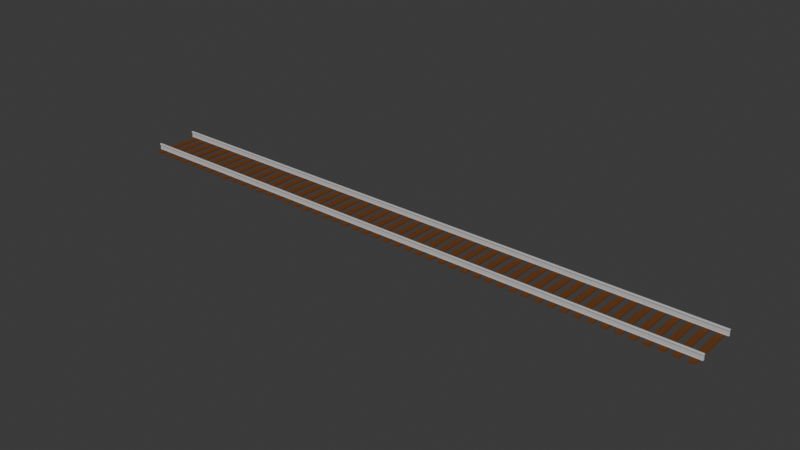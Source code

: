 # Source: Koleje.blend  (saved by Blender 4.0.36; exported with 4.5.12 LTS)
import bpy
from mathutils import Matrix  # noqa: F401  (used for matrix-valued properties, if any)

bpy.ops.wm.read_factory_settings(use_empty=True)
scene = bpy.context.scene
scene.name = 'Scene'

# ---- collections
col_collection = bpy.data.collections.new('Collection'); scene.collection.children.link(col_collection)

# ---- materials (node trees are filled in below, after node groups)
mat_material = bpy.data.materials.new('Material')
mat_material.alpha_threshold = 0.0
mat_material.use_transparent_shadow = False
mat_material.diffuse_color = (0.15, 0.0578, 0.02029, 1.0)
mat_material.roughness = 0.5
mat_material.line_color = (0.0, 0.0, 0.0, 1.0)
mat_material_001 = bpy.data.materials.new('Material.001')
mat_material_001.use_transparent_shadow = False
mat_material_001.diffuse_color = (0.5521, 0.552, 0.552, 1.0)
mat_material_001.metallic = 1.0

# ---- material node trees

# ---- world
world_world = bpy.data.worlds.new('World'); scene.world = world_world
world_world.use_nodes = True; world_world.node_tree.nodes.clear()
_N = world_world.node_tree.nodes; _L = world_world.node_tree.links
n0 = _N.new('ShaderNodeOutputWorld'); n0.name = 'World Output'; n0.location = (300, 300)
n1 = _N.new('ShaderNodeBackground'); n1.name = 'Background'; n1.location = (10, 300)
n1.inputs[0].default_value = (0.05088, 0.05088, 0.05088, 1.0)
_L.new(n1.outputs[0], n0.inputs[0])
n0.is_active_output = True
world_world.color = (0.05088, 0.05088, 0.05088)
world_world.use_sun_shadow = False
world_world.sun_shadow_jitter_overblur = 0.0

# ---- meshes
me_cube = bpy.data.meshes.new('Cube')
me_cube.from_pydata([(1.0, 0.004527, 1.0), (1.0, 0.004527, -1.0), (1.0, -8.94, 1.0), (1.0, -8.94, -1.0), (-1.0, 0.004527, 1.0), (-1.0, 0.004527, -1.0), (-1.0, -8.94, 1.0), (-1.0, -8.94, -1.0), (-1.0, -6.353, -1.0), (-1.0, -7.019, -1.0), (1.0, -6.353, 1.0), (1.0, -7.019, 1.0), (-1.0, -7.019, 1.0), (-1.0, -6.353, 1.0), (1.0, -7.019, -1.0), (1.0, -6.353, -1.0), (1.0, -6.353, 1.692), (1.0, -7.019, 1.692), (-1.0, -7.019, 1.692), (-1.0, -6.353, 1.692), (-1.0, -6.568, -1.0), (-1.0, -6.79, -1.0), (1.0, -6.568, 1.0), (1.0, -6.79, 1.0), (-1.0, -6.79, 1.0), (-1.0, -6.568, 1.0), (1.0, -6.79, -1.0), (1.0, -6.568, -1.0), (1.0, -6.568, 1.021), (1.0, -6.79, 1.021), (-1.0, -6.79, 1.021), (-1.0, -6.568, 1.021), (1.0, -6.568, 9.325), (1.0, -6.79, 9.325), (-1.0, -6.79, 9.325), (-1.0, -6.568, 9.325), (-1.0, -6.79, 7.973), (-1.0, -6.568, 7.973), (1.0, -6.568, 7.973), (1.0, -6.79, 7.973), (-1.0, -7.03, 9.006), (1.0, -7.03, 9.006), (-1.0, -7.03, 7.702), (1.0, -7.03, 7.702), (-1.0, -6.324, 8.996), (1.0, -6.324, 8.996), (1.0, -6.324, 7.693), (-1.0, -6.324, 7.693), (1.0, -6.568, 9.325), (1.0, -6.79, 9.325), (-1.0, -6.79, 9.325), (-1.0, -6.568, 9.325), (2.02, -6.79, 1.0), (2.02, -7.019, 1.0), (2.02, -6.79, 1.021), (2.02, -7.019, 1.692), (2.02, -6.353, 1.0), (2.02, -6.353, 1.692), (2.02, -6.568, 1.0), (2.02, -6.568, 1.021), (2.02, -6.568, 9.325), (2.02, -6.79, 9.325), (2.02, -6.568, 7.973), (2.02, -6.79, 7.973), (2.02, -7.03, 9.006), (2.02, -7.03, 7.702), (2.02, -6.324, 7.693), (2.02, -6.324, 8.996), (-1.803, -6.568, 1.0), (-1.803, -6.353, 1.0), (-1.803, -6.568, 1.021), (-1.803, -6.353, 1.692), (-1.803, -7.019, 1.692), (-1.803, -7.019, 1.0), (-1.803, -6.79, 1.0), (-1.803, -6.79, 1.021), (-1.803, -6.79, 9.325), (-1.803, -6.568, 9.325), (-1.803, -6.79, 7.973), (-1.803, -6.568, 7.973), (-1.803, -7.03, 7.702), (-1.803, -7.03, 9.006), (-1.803, -6.324, 8.996), (-1.803, -6.324, 7.693)], [], [(11, 12, 6, 2), (3, 2, 6, 7), (8, 13, 4, 5), (9, 14, 3, 7), (14, 11, 2, 3), (5, 4, 0, 1), (1, 0, 10, 15), (26, 23, 11, 14), (5, 1, 15, 8), (21, 26, 14, 9), (7, 6, 12, 9), (20, 25, 13, 8), (0, 4, 13, 10), (12, 11, 17, 18), (29, 30, 18, 17), (44, 47, 83, 82), (10, 16, 57, 56), (10, 13, 19, 16), (41, 43, 65, 64), (46, 45, 67, 66), (19, 13, 69, 71), (25, 24, 74, 68), (16, 19, 31, 28), (12, 18, 72, 73), (9, 12, 24, 21), (21, 24, 25, 20), (8, 15, 27, 20), (20, 27, 26, 21), (15, 10, 22, 27), (27, 22, 23, 26), (34, 33, 49, 50), (28, 38, 62, 59), (42, 40, 81, 80), (17, 11, 53, 55), (30, 29, 39, 36), (28, 31, 37, 38), (45, 32, 60, 67), (24, 12, 73, 74), (42, 43, 41, 40), (33, 34, 40, 41), (36, 39, 43, 42), (13, 25, 68, 69), (46, 47, 44, 45), (23, 22, 58, 52), (35, 32, 45, 44), (38, 37, 47, 46), (48, 51, 50, 49), (35, 34, 50, 51), (32, 35, 51, 48), (33, 32, 48, 49), (58, 56, 57, 59), (53, 52, 54, 55), (52, 58, 59, 54), (63, 62, 60, 61), (63, 61, 64, 65), (54, 59, 62, 63), (60, 62, 66, 67), (29, 17, 55, 54), (33, 41, 64, 61), (43, 39, 63, 65), (16, 28, 59, 57), (11, 23, 52, 53), (39, 29, 54, 63), (32, 33, 61, 60), (22, 10, 56, 58), (38, 46, 66, 62), (74, 73, 72, 75), (69, 68, 70, 71), (68, 74, 75, 70), (79, 78, 76, 77), (79, 77, 82, 83), (70, 75, 78, 79), (76, 78, 80, 81), (37, 31, 70, 79), (35, 44, 82, 77), (31, 19, 71, 70), (47, 37, 79, 83), (40, 34, 76, 81), (30, 36, 78, 75), (18, 30, 75, 72), (36, 42, 80, 78), (34, 35, 77, 76)])
me_cube.polygons.foreach_set('material_index', [0, 0, 0, 0, 0, 0, 0, 0, 0, 0, 0, 0, 0, 1, 1, 1, 1, 1, 1, 1, 1, 1, 1, 1, 0, 0, 0, 0, 0, 0, 1, 1, 1, 1, 1, 1, 1, 1, 1, 1, 1, 1, 1, 1, 1, 1, 1, 1, 1, 1, 0, 0, 0, 1, 1, 1, 1, 1, 1, 1, 1, 1, 1, 1, 1, 1, 1, 1, 0, 1, 1, 1, 1, 1, 1, 1, 1, 1, 1, 1, 1, 1])
_uv = me_cube.uv_layers.new(name='UVMap')
_uv.uv.foreach_set('vector', [0.625, 0.6706, 0.875, 0.6706, 0.875, 0.75, 0.625, 0.75, 0.375, 0.75, 0.625, 0.75, 0.625, 1.0, 0.375, 1.0, 0.375, 0.1628, 0.625, 0.1628, 0.625, 0.25, 0.375, 0.25, 0.125, 0.6706, 0.375, 0.6706, 0.375, 0.75, 0.125, 0.75, 0.375, 0.6706, 0.625, 0.6706, 0.625, 0.75, 0.375, 0.75, 0.375, 0.25, 0.625, 0.25, 0.625, 0.5, 0.375, 0.5, 0.375, 0.5, 0.625, 0.5, 0.625, 0.5872, 0.375, 0.5872, 0.375, 0.6419, 0.625, 0.6419, 0.625, 0.6706, 0.375, 0.6706, 0.125, 0.5, 0.375, 0.5, 0.375, 0.5872, 0.125, 0.5872, 0.125, 0.6419, 0.375, 0.6419, 0.375, 0.6706, 0.125, 0.6706, 0.375, 0.0, 0.625, 0.0, 0.625, 0.07943, 0.375, 0.07943, 0.375, 0.1359, 0.625, 0.1359, 0.625, 0.1628, 0.375, 0.1628, 0.625, 0.5, 0.875, 0.5, 0.875, 0.5872, 0.625, 0.5872, 0.875, 0.6706, 0.625, 0.6706, 0.625, 0.6706, 0.875, 0.6706, 0.625, 0.6419, 0.875, 0.6419, 0.875, 0.6706, 0.625, 0.6706, 0.875, 0.6141, 0.875, 0.6141, 0.875, 0.6141, 0.875, 0.6141, 0.625, 0.5872, 0.625, 0.5872, 0.625, 0.5872, 0.625, 0.5872, 0.625, 0.5872, 0.875, 0.5872, 0.875, 0.5872, 0.625, 0.5872, 0.625, 0.6419, 0.625, 0.6419, 0.625, 0.6419, 0.625, 0.6419, 0.625, 0.6141, 0.625, 0.6141, 0.625, 0.6141, 0.625, 0.6141, 0.875, 0.5872, 0.875, 0.5872, 0.875, 0.5872, 0.875, 0.5872, 0.625, 0.1359, 0.625, 0.1081, 0.625, 0.1081, 0.625, 0.1359, 0.625, 0.5872, 0.875, 0.5872, 0.875, 0.6141, 0.625, 0.6141, 0.875, 0.6706, 0.875, 0.6706, 0.875, 0.6706, 0.875, 0.6706, 0.375, 0.07943, 0.625, 0.07943, 0.625, 0.1081, 0.375, 0.1081, 0.375, 0.1081, 0.625, 0.1081, 0.625, 0.1359, 0.375, 0.1359, 0.125, 0.5872, 0.375, 0.5872, 0.375, 0.6141, 0.125, 0.6141, 0.125, 0.6141, 0.375, 0.6141, 0.375, 0.6419, 0.125, 0.6419, 0.375, 0.5872, 0.625, 0.5872, 0.625, 0.6141, 0.375, 0.6141, 0.375, 0.6141, 0.625, 0.6141, 0.625, 0.6419, 0.375, 0.6419, 0.875, 0.6419, 0.625, 0.6419, 0.625, 0.6419, 0.875, 0.6419, 0.625, 0.6141, 0.625, 0.6141, 0.625, 0.6141, 0.625, 0.6141, 0.875, 0.6419, 0.875, 0.6419, 0.875, 0.6419, 0.875, 0.6419, 0.625, 0.6706, 0.625, 0.6706, 0.625, 0.6706, 0.625, 0.6706, 0.875, 0.6419, 0.625, 0.6419, 0.625, 0.6419, 0.875, 0.6419, 0.625, 0.6141, 0.875, 0.6141, 0.875, 0.6141, 0.625, 0.6141, 0.625, 0.6141, 0.625, 0.6141, 0.625, 0.6141, 0.625, 0.6141, 0.625, 0.1081, 0.625, 0.07943, 0.625, 0.07943, 0.625, 0.1081, 0.875, 0.6419, 0.625, 0.6419, 0.625, 0.6419, 0.875, 0.6419, 0.625, 0.6419, 0.875, 0.6419, 0.875, 0.6419, 0.625, 0.6419, 0.875, 0.6419, 0.625, 0.6419, 0.625, 0.6419, 0.875, 0.6419, 0.625, 0.1628, 0.625, 0.1359, 0.625, 0.1359, 0.625, 0.1628, 0.625, 0.6141, 0.875, 0.6141, 0.875, 0.6141, 0.625, 0.6141, 0.625, 0.6419, 0.625, 0.6141, 0.625, 0.6141, 0.625, 0.6419, 0.875, 0.6141, 0.625, 0.6141, 0.625, 0.6141, 0.875, 0.6141, 0.625, 0.6141, 0.875, 0.6141, 0.875, 0.6141, 0.625, 0.6141, 0.625, 0.6141, 0.875, 0.6141, 0.875, 0.6419, 0.625, 0.6419, 0.625, 0.1359, 0.625, 0.1081, 0.625, 0.1081, 0.625, 0.1359, 0.625, 0.6141, 0.875, 0.6141, 0.875, 0.6141, 0.625, 0.6141, 0.625, 0.6419, 0.625, 0.6141, 0.625, 0.6141, 0.625, 0.6419, 0.625, 0.6141, 0.625, 0.5872, 0.625, 0.5872, 0.625, 0.6141, 0.625, 0.6706, 0.625, 0.6419, 0.625, 0.6419, 0.625, 0.6706, 0.625, 0.6419, 0.625, 0.6141, 0.625, 0.6141, 0.625, 0.6419, 0.625, 0.6419, 0.625, 0.6141, 0.625, 0.6141, 0.625, 0.6419, 0.625, 0.6419, 0.625, 0.6419, 0.625, 0.6419, 0.625, 0.6419, 0.625, 0.6419, 0.625, 0.6141, 0.625, 0.6141, 0.625, 0.6419, 0.625, 0.6141, 0.625, 0.6141, 0.625, 0.6141, 0.625, 0.6141, 0.625, 0.6419, 0.625, 0.6706, 0.625, 0.6706, 0.625, 0.6419, 0.625, 0.6419, 0.625, 0.6419, 0.625, 0.6419, 0.625, 0.6419, 0.625, 0.6419, 0.625, 0.6419, 0.625, 0.6419, 0.625, 0.6419, 0.625, 0.5872, 0.625, 0.6141, 0.625, 0.6141, 0.625, 0.5872, 0.625, 0.6706, 0.625, 0.6419, 0.625, 0.6419, 0.625, 0.6706, 0.625, 0.6419, 0.625, 0.6419, 0.625, 0.6419, 0.625, 0.6419, 0.625, 0.6141, 0.625, 0.6419, 0.625, 0.6419, 0.625, 0.6141, 0.625, 0.6141, 0.625, 0.5872, 0.625, 0.5872, 0.625, 0.6141, 0.625, 0.6141, 0.625, 0.6141, 0.625, 0.6141, 0.625, 0.6141, 0.625, 0.1081, 0.625, 0.07943, 0.625, 0.07943, 0.625, 0.1081, 0.625, 0.1628, 0.625, 0.1359, 0.625, 0.1359, 0.625, 0.1628, 0.625, 0.1359, 0.625, 0.1081, 0.625, 0.1081, 0.625, 0.1359, 0.625, 0.1359, 0.625, 0.1081, 0.625, 0.1081, 0.625, 0.1359, 0.625, 0.1359, 0.625, 0.1359, 0.625, 0.1359, 0.625, 0.1359, 0.625, 0.1359, 0.625, 0.1081, 0.625, 0.1081, 0.625, 0.1359, 0.625, 0.1081, 0.625, 0.1081, 0.625, 0.1081, 0.625, 0.1081, 0.875, 0.6141, 0.875, 0.6141, 0.875, 0.6141, 0.875, 0.6141, 0.875, 0.6141, 0.875, 0.6141, 0.875, 0.6141, 0.875, 0.6141, 0.875, 0.6141, 0.875, 0.5872, 0.875, 0.5872, 0.875, 0.6141, 0.875, 0.6141, 0.875, 0.6141, 0.875, 0.6141, 0.875, 0.6141, 0.875, 0.6419, 0.875, 0.6419, 0.875, 0.6419, 0.875, 0.6419, 0.875, 0.6419, 0.875, 0.6419, 0.875, 0.6419, 0.875, 0.6419, 0.875, 0.6706, 0.875, 0.6419, 0.875, 0.6419, 0.875, 0.6706, 0.875, 0.6419, 0.875, 0.6419, 0.875, 0.6419, 0.875, 0.6419, 0.625, 0.1081, 0.625, 0.1359, 0.625, 0.1359, 0.625, 0.1081])
me_cube.materials.append(mat_material)
me_cube.materials.append(mat_material_001)
me_cube.use_mirror_vertex_groups = False
me_cube.update()

# ---- objects
ob_cube = bpy.data.objects.new('Cube', me_cube)

# ---- transforms, parenting, visibility, modifiers, constraints
ob_cube.location = (0.0, 0.0, 0.0)
ob_cube.scale = (0.9951, 0.9951, 0.2209)
ob_cube.lock_rotations_4d = False
ob_cube.empty_display_type = 'ARROWS'
ob_cube.lineart.crease_threshold = 0.0
_m = ob_cube.modifiers.new('Mirror', 'MIRROR')
_m.use_axis = (False, True, False)
_m = ob_cube.modifiers.new('Array', 'ARRAY')
_m.count = 50

# ---- collection membership
col_collection.objects.link(ob_cube)

# ---- scene / render settings (as saved in the file)
scene.frame_start = 1; scene.frame_end = 250; scene.frame_set(1)
scene.render.engine = 'BLENDER_EEVEE_NEXT'
scene.cycles.sampling_pattern = 'TABULATED_SOBOL'
bpy.context.view_layer.update()

# ---- added for rendering (the .blend has no active camera and no usable light): camera, sun
cam_auto = bpy.data.cameras.new('AutoCamera')
cam_auto.lens = 50.0
cam_auto.sensor_width = 36.0
cam_auto.clip_end = 3102.1
ob_auto_camera = bpy.data.objects.new('AutoCamera', cam_auto)
scene.collection.objects.link(ob_auto_camera)
ob_auto_camera.location = (270.065, -212.11, 142.326)
ob_auto_camera.rotation_euler = (1.09748, -7.21219e-08, 0.694738)
scene.camera = ob_auto_camera
light_auto_sun = bpy.data.lights.new('AutoSun', 'SUN')
light_auto_sun.energy = 3.0
light_auto_sun.angle = 0.0523599
ob_auto_sun = bpy.data.objects.new('AutoSun', light_auto_sun)
scene.collection.objects.link(ob_auto_sun)
ob_auto_sun.rotation_euler = (0.872665, 0.174533, 0.523599)
bpy.context.view_layer.update()
